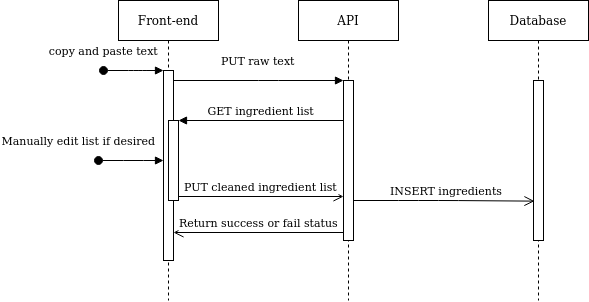

The diagram above was exported from draw.io. Its source (the exported page's mxGraphModel, read from the mxfile embedded in the PNG):
<mxGraphModel dx="1304" dy="498" grid="1" gridSize="10" guides="1" tooltips="1" connect="1" arrows="1" fold="1" page="1" pageScale="1" pageWidth="850" pageHeight="1100" math="0" shadow="0">
  <root>
    <mxCell id="0" />
    <mxCell id="1" parent="0" />
    <mxCell id="3nuBFxr9cyL0pnOWT2aG-1" value="Front-end" style="shape=umlLifeline;perimeter=lifelinePerimeter;container=1;collapsible=0;recursiveResize=0;rounded=0;shadow=0;strokeWidth=1;" parent="1" vertex="1">
      <mxGeometry x="120" y="80" width="100" height="300" as="geometry" />
    </mxCell>
    <mxCell id="3nuBFxr9cyL0pnOWT2aG-2" value="" style="points=[];perimeter=orthogonalPerimeter;rounded=0;shadow=0;strokeWidth=1;" parent="3nuBFxr9cyL0pnOWT2aG-1" vertex="1">
      <mxGeometry x="45" y="70" width="10" height="190" as="geometry" />
    </mxCell>
    <mxCell id="3nuBFxr9cyL0pnOWT2aG-3" value="copy and paste text" style="verticalAlign=bottom;startArrow=oval;endArrow=block;startSize=8;shadow=0;strokeWidth=1;" parent="3nuBFxr9cyL0pnOWT2aG-1" target="3nuBFxr9cyL0pnOWT2aG-2" edge="1">
      <mxGeometry x="0.1667" y="36" relative="1" as="geometry">
        <mxPoint x="-15" y="70" as="sourcePoint" />
        <Array as="points">
          <mxPoint x="20" y="70" />
        </Array>
        <mxPoint x="-35" y="26" as="offset" />
      </mxGeometry>
    </mxCell>
    <mxCell id="3nuBFxr9cyL0pnOWT2aG-4" value="" style="points=[];perimeter=orthogonalPerimeter;rounded=0;shadow=0;strokeWidth=1;" parent="3nuBFxr9cyL0pnOWT2aG-1" vertex="1">
      <mxGeometry x="50" y="120" width="10" height="80" as="geometry" />
    </mxCell>
    <mxCell id="3nuBFxr9cyL0pnOWT2aG-5" value="API" style="shape=umlLifeline;perimeter=lifelinePerimeter;container=1;collapsible=0;recursiveResize=0;rounded=0;shadow=0;strokeWidth=1;" parent="1" vertex="1">
      <mxGeometry x="300" y="80" width="100" height="300" as="geometry" />
    </mxCell>
    <mxCell id="3nuBFxr9cyL0pnOWT2aG-6" value="" style="points=[];perimeter=orthogonalPerimeter;rounded=0;shadow=0;strokeWidth=1;" parent="3nuBFxr9cyL0pnOWT2aG-5" vertex="1">
      <mxGeometry x="45" y="80" width="10" height="160" as="geometry" />
    </mxCell>
    <mxCell id="3nuBFxr9cyL0pnOWT2aG-7" value="Return success or fail status" style="verticalAlign=bottom;endArrow=open;endSize=8;exitX=0;exitY=0.95;shadow=0;strokeWidth=1;" parent="1" source="3nuBFxr9cyL0pnOWT2aG-6" target="3nuBFxr9cyL0pnOWT2aG-2" edge="1">
      <mxGeometry relative="1" as="geometry">
        <mxPoint x="275" y="236" as="targetPoint" />
      </mxGeometry>
    </mxCell>
    <mxCell id="3nuBFxr9cyL0pnOWT2aG-8" value="PUT raw text" style="verticalAlign=bottom;endArrow=block;entryX=0;entryY=0;shadow=0;strokeWidth=1;" parent="1" source="3nuBFxr9cyL0pnOWT2aG-2" target="3nuBFxr9cyL0pnOWT2aG-6" edge="1">
      <mxGeometry y="10" relative="1" as="geometry">
        <mxPoint x="275" y="160" as="sourcePoint" />
        <Array as="points">
          <mxPoint x="270" y="160" />
        </Array>
        <mxPoint as="offset" />
      </mxGeometry>
    </mxCell>
    <mxCell id="3nuBFxr9cyL0pnOWT2aG-9" value="GET ingredient list" style="verticalAlign=bottom;endArrow=block;entryX=1;entryY=0;shadow=0;strokeWidth=1;" parent="1" source="3nuBFxr9cyL0pnOWT2aG-6" target="3nuBFxr9cyL0pnOWT2aG-4" edge="1">
      <mxGeometry relative="1" as="geometry">
        <mxPoint x="240" y="200" as="sourcePoint" />
      </mxGeometry>
    </mxCell>
    <mxCell id="3nuBFxr9cyL0pnOWT2aG-10" value="PUT cleaned ingredient list" style="verticalAlign=bottom;endArrow=open;endSize=8;exitX=1;exitY=0.95;shadow=0;strokeWidth=1;" parent="1" source="3nuBFxr9cyL0pnOWT2aG-4" target="3nuBFxr9cyL0pnOWT2aG-6" edge="1">
      <mxGeometry relative="1" as="geometry">
        <mxPoint x="240" y="257" as="targetPoint" />
      </mxGeometry>
    </mxCell>
    <mxCell id="S7AEj1p2S3H86I2mKmWE-2" value="Manually edit list if desired" style="verticalAlign=bottom;startArrow=oval;endArrow=block;startSize=8;shadow=0;strokeWidth=1;" edge="1" parent="1" target="3nuBFxr9cyL0pnOWT2aG-2">
      <mxGeometry x="0.0769" y="56" relative="1" as="geometry">
        <mxPoint x="100" y="240" as="sourcePoint" />
        <mxPoint x="160" y="240" as="targetPoint" />
        <Array as="points">
          <mxPoint x="135" y="240" />
        </Array>
        <mxPoint x="-55" y="46" as="offset" />
      </mxGeometry>
    </mxCell>
    <mxCell id="S7AEj1p2S3H86I2mKmWE-3" value="Database" style="shape=umlLifeline;perimeter=lifelinePerimeter;container=1;collapsible=0;recursiveResize=0;rounded=0;shadow=0;strokeWidth=1;" vertex="1" parent="1">
      <mxGeometry x="490" y="80" width="100" height="300" as="geometry" />
    </mxCell>
    <mxCell id="S7AEj1p2S3H86I2mKmWE-4" value="" style="points=[];perimeter=orthogonalPerimeter;rounded=0;shadow=0;strokeWidth=1;" vertex="1" parent="S7AEj1p2S3H86I2mKmWE-3">
      <mxGeometry x="45" y="80" width="10" height="160" as="geometry" />
    </mxCell>
    <mxCell id="S7AEj1p2S3H86I2mKmWE-6" value="INSERT ingredients" style="verticalAlign=bottom;endArrow=open;endSize=8;shadow=0;strokeWidth=1;entryX=0.095;entryY=0.754;entryDx=0;entryDy=0;entryPerimeter=0;" edge="1" parent="1" source="3nuBFxr9cyL0pnOWT2aG-6" target="S7AEj1p2S3H86I2mKmWE-4">
      <mxGeometry x="0.0298" relative="1" as="geometry">
        <mxPoint x="530" y="280" as="targetPoint" />
        <mxPoint x="360" y="270" as="sourcePoint" />
        <Array as="points">
          <mxPoint x="410" y="280" />
          <mxPoint x="450" y="280" />
        </Array>
        <mxPoint as="offset" />
      </mxGeometry>
    </mxCell>
  </root>
</mxGraphModel>